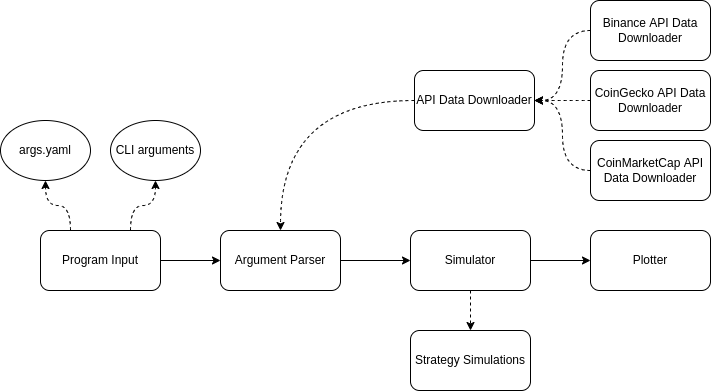

The diagram above was exported from draw.io. Its source (the exported page's mxGraphModel, read from the mxfile embedded in the PNG):
<mxGraphModel dx="314" dy="496" grid="1" gridSize="10" guides="1" tooltips="1" connect="1" arrows="1" fold="1" page="1" pageScale="1" pageWidth="827" pageHeight="1169" math="0" shadow="0">
  <root>
    <mxCell id="0" />
    <mxCell id="1" parent="0" />
    <mxCell id="qI3wUufHA38pkplhAJ6l-4" style="edgeStyle=orthogonalEdgeStyle;rounded=0;orthogonalLoop=1;jettySize=auto;html=1;entryX=0;entryY=0.5;entryDx=0;entryDy=0;" edge="1" parent="1" source="qI3wUufHA38pkplhAJ6l-7" target="qI3wUufHA38pkplhAJ6l-8">
      <mxGeometry relative="1" as="geometry" />
    </mxCell>
    <mxCell id="qI3wUufHA38pkplhAJ6l-5" style="edgeStyle=orthogonalEdgeStyle;curved=1;orthogonalLoop=1;jettySize=auto;html=1;entryX=0.5;entryY=1;entryDx=0;entryDy=0;dashed=1;exitX=0.25;exitY=0;exitDx=0;exitDy=0;" edge="1" parent="1" source="qI3wUufHA38pkplhAJ6l-7" target="qI3wUufHA38pkplhAJ6l-17">
      <mxGeometry relative="1" as="geometry" />
    </mxCell>
    <mxCell id="qI3wUufHA38pkplhAJ6l-6" style="edgeStyle=orthogonalEdgeStyle;curved=1;orthogonalLoop=1;jettySize=auto;html=1;exitX=0.75;exitY=0;exitDx=0;exitDy=0;dashed=1;" edge="1" parent="1" source="qI3wUufHA38pkplhAJ6l-7" target="qI3wUufHA38pkplhAJ6l-18">
      <mxGeometry relative="1" as="geometry" />
    </mxCell>
    <mxCell id="qI3wUufHA38pkplhAJ6l-7" value="Program Input" style="rounded=1;whiteSpace=wrap;html=1;" vertex="1" parent="1">
      <mxGeometry x="40" y="270" width="120" height="60" as="geometry" />
    </mxCell>
    <mxCell id="qI3wUufHA38pkplhAJ6l-20" style="edgeStyle=orthogonalEdgeStyle;rounded=0;orthogonalLoop=1;jettySize=auto;html=1;entryX=0;entryY=0.5;entryDx=0;entryDy=0;" edge="1" parent="1" source="qI3wUufHA38pkplhAJ6l-8" target="qI3wUufHA38pkplhAJ6l-19">
      <mxGeometry relative="1" as="geometry" />
    </mxCell>
    <mxCell id="qI3wUufHA38pkplhAJ6l-8" value="Argument Parser" style="rounded=1;whiteSpace=wrap;html=1;" vertex="1" parent="1">
      <mxGeometry x="220" y="270" width="120" height="60" as="geometry" />
    </mxCell>
    <mxCell id="qI3wUufHA38pkplhAJ6l-9" style="edgeStyle=orthogonalEdgeStyle;orthogonalLoop=1;jettySize=auto;html=1;entryX=0.5;entryY=0;entryDx=0;entryDy=0;dashed=1;curved=1;" edge="1" parent="1" source="qI3wUufHA38pkplhAJ6l-10" target="qI3wUufHA38pkplhAJ6l-8">
      <mxGeometry relative="1" as="geometry" />
    </mxCell>
    <mxCell id="qI3wUufHA38pkplhAJ6l-10" value="API Data Downloader" style="rounded=1;whiteSpace=wrap;html=1;" vertex="1" parent="1">
      <mxGeometry x="414" y="110" width="120" height="60" as="geometry" />
    </mxCell>
    <mxCell id="qI3wUufHA38pkplhAJ6l-11" style="edgeStyle=orthogonalEdgeStyle;curved=1;orthogonalLoop=1;jettySize=auto;html=1;entryX=1;entryY=0.5;entryDx=0;entryDy=0;dashed=1;" edge="1" parent="1" source="qI3wUufHA38pkplhAJ6l-12" target="qI3wUufHA38pkplhAJ6l-10">
      <mxGeometry relative="1" as="geometry" />
    </mxCell>
    <mxCell id="qI3wUufHA38pkplhAJ6l-12" value="Binance API Data Downloader" style="rounded=1;whiteSpace=wrap;html=1;" vertex="1" parent="1">
      <mxGeometry x="590" y="40" width="120" height="60" as="geometry" />
    </mxCell>
    <mxCell id="qI3wUufHA38pkplhAJ6l-13" style="edgeStyle=orthogonalEdgeStyle;curved=1;orthogonalLoop=1;jettySize=auto;html=1;entryX=1;entryY=0.5;entryDx=0;entryDy=0;dashed=1;" edge="1" parent="1" source="qI3wUufHA38pkplhAJ6l-14" target="qI3wUufHA38pkplhAJ6l-10">
      <mxGeometry relative="1" as="geometry" />
    </mxCell>
    <mxCell id="qI3wUufHA38pkplhAJ6l-14" value="CoinGecko API Data Downloader" style="rounded=1;whiteSpace=wrap;html=1;" vertex="1" parent="1">
      <mxGeometry x="590" y="110" width="120" height="60" as="geometry" />
    </mxCell>
    <mxCell id="qI3wUufHA38pkplhAJ6l-15" style="edgeStyle=orthogonalEdgeStyle;curved=1;orthogonalLoop=1;jettySize=auto;html=1;entryX=1;entryY=0.5;entryDx=0;entryDy=0;dashed=1;" edge="1" parent="1" source="qI3wUufHA38pkplhAJ6l-16" target="qI3wUufHA38pkplhAJ6l-10">
      <mxGeometry relative="1" as="geometry" />
    </mxCell>
    <mxCell id="qI3wUufHA38pkplhAJ6l-16" value="CoinMarketCap API Data Downloader" style="rounded=1;whiteSpace=wrap;html=1;" vertex="1" parent="1">
      <mxGeometry x="590" y="180" width="120" height="60" as="geometry" />
    </mxCell>
    <mxCell id="qI3wUufHA38pkplhAJ6l-17" value="args.yaml" style="ellipse;whiteSpace=wrap;html=1;" vertex="1" parent="1">
      <mxGeometry y="160" width="90" height="60" as="geometry" />
    </mxCell>
    <mxCell id="qI3wUufHA38pkplhAJ6l-18" value="CLI arguments" style="ellipse;whiteSpace=wrap;html=1;" vertex="1" parent="1">
      <mxGeometry x="110" y="160" width="90" height="60" as="geometry" />
    </mxCell>
    <mxCell id="qI3wUufHA38pkplhAJ6l-22" style="edgeStyle=orthogonalEdgeStyle;rounded=0;orthogonalLoop=1;jettySize=auto;html=1;entryX=0;entryY=0.5;entryDx=0;entryDy=0;" edge="1" parent="1" source="qI3wUufHA38pkplhAJ6l-19" target="qI3wUufHA38pkplhAJ6l-21">
      <mxGeometry relative="1" as="geometry" />
    </mxCell>
    <mxCell id="qI3wUufHA38pkplhAJ6l-25" style="edgeStyle=orthogonalEdgeStyle;rounded=0;orthogonalLoop=1;jettySize=auto;html=1;entryX=0.5;entryY=0;entryDx=0;entryDy=0;dashed=1;" edge="1" parent="1" source="qI3wUufHA38pkplhAJ6l-19" target="qI3wUufHA38pkplhAJ6l-24">
      <mxGeometry relative="1" as="geometry" />
    </mxCell>
    <mxCell id="qI3wUufHA38pkplhAJ6l-19" value="Simulator" style="rounded=1;whiteSpace=wrap;html=1;" vertex="1" parent="1">
      <mxGeometry x="410" y="270" width="120" height="60" as="geometry" />
    </mxCell>
    <mxCell id="qI3wUufHA38pkplhAJ6l-21" value="Plotter" style="rounded=1;whiteSpace=wrap;html=1;" vertex="1" parent="1">
      <mxGeometry x="590" y="270" width="120" height="60" as="geometry" />
    </mxCell>
    <mxCell id="qI3wUufHA38pkplhAJ6l-24" value="Strategy Simulations" style="rounded=1;whiteSpace=wrap;html=1;" vertex="1" parent="1">
      <mxGeometry x="410" y="370" width="120" height="60" as="geometry" />
    </mxCell>
  </root>
</mxGraphModel>